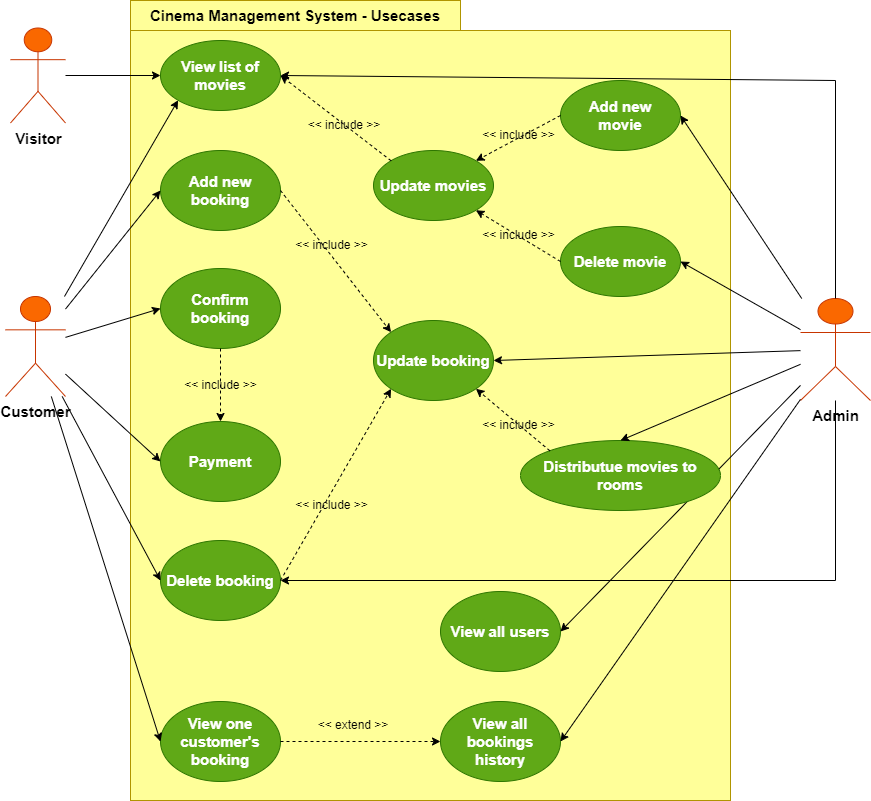

The diagram above was exported from draw.io. Its source (the exported page's mxGraphModel, read from the mxfile embedded in the PNG):
<mxGraphModel dx="1034" dy="1236" grid="1" gridSize="10" guides="1" tooltips="1" connect="1" arrows="1" fold="1" page="0" pageScale="1" pageWidth="850" pageHeight="1100" background="#ffffff" math="0" shadow="0">
  <root>
    <mxCell id="0" />
    <mxCell id="1" parent="0" />
    <mxCell id="ovL083Wn00SB7yHbJwIY-66" value="" style="rounded=0;whiteSpace=wrap;html=1;fillColor=#FFFF99;shadow=0;glass=0;strokeColor=#B09500;fontColor=#000000;" vertex="1" parent="1">
      <mxGeometry x="850" width="600" height="770" as="geometry" />
    </mxCell>
    <mxCell id="ovL083Wn00SB7yHbJwIY-67" value="&lt;font&gt;Visitor&lt;/font&gt;" style="shape=umlActor;verticalLabelPosition=bottom;verticalAlign=top;html=1;outlineConnect=0;fontStyle=1;fontSize=15;fillColor=#fa6800;fontColor=#000000;strokeColor=#C73500;" vertex="1" parent="1">
      <mxGeometry x="730" y="-2.5" width="55" height="95" as="geometry" />
    </mxCell>
    <mxCell id="ovL083Wn00SB7yHbJwIY-68" value="&lt;font&gt;Customer&lt;/font&gt;" style="shape=umlActor;verticalLabelPosition=bottom;verticalAlign=top;html=1;outlineConnect=0;labelPosition=center;align=center;fontStyle=1;fontSize=15;fillColor=#fa6800;fontColor=#000000;strokeColor=#C73500;" vertex="1" parent="1">
      <mxGeometry x="725" y="266" width="60" height="100" as="geometry" />
    </mxCell>
    <mxCell id="ovL083Wn00SB7yHbJwIY-69" value="&lt;font&gt;Admin&lt;/font&gt;" style="shape=umlActor;verticalLabelPosition=bottom;verticalAlign=top;html=1;labelPosition=center;align=center;fontStyle=1;fontSize=15;fillColor=#fa6800;fontColor=#000000;strokeColor=#C73500;" vertex="1" parent="1">
      <mxGeometry x="1520" y="268" width="70" height="102" as="geometry" />
    </mxCell>
    <mxCell id="ovL083Wn00SB7yHbJwIY-70" value="&lt;b&gt;&lt;font style=&quot;font-size: 15px;&quot;&gt;View list of movies&lt;/font&gt;&lt;/b&gt;" style="ellipse;whiteSpace=wrap;html=1;fillColor=#60a917;fontColor=#ffffff;strokeColor=#2D7600;" vertex="1" parent="1">
      <mxGeometry x="880" y="10" width="120" height="70" as="geometry" />
    </mxCell>
    <mxCell id="ovL083Wn00SB7yHbJwIY-71" value="&lt;b&gt;&lt;font style=&quot;font-size: 15px;&quot;&gt;Delete booking&lt;/font&gt;&lt;/b&gt;" style="ellipse;whiteSpace=wrap;html=1;fillColor=#60a917;fontColor=#ffffff;strokeColor=#2D7600;" vertex="1" parent="1">
      <mxGeometry x="880" y="510" width="120" height="80" as="geometry" />
    </mxCell>
    <mxCell id="ovL083Wn00SB7yHbJwIY-72" value="&lt;b&gt;&lt;font style=&quot;font-size: 15px;&quot;&gt;Add new booking&lt;/font&gt;&lt;/b&gt;" style="ellipse;whiteSpace=wrap;html=1;fillColor=#60a917;fontColor=#ffffff;strokeColor=#2D7600;" vertex="1" parent="1">
      <mxGeometry x="880" y="120" width="120" height="80" as="geometry" />
    </mxCell>
    <mxCell id="ovL083Wn00SB7yHbJwIY-73" value="&lt;b&gt;&lt;font style=&quot;font-size: 15px;&quot;&gt;Update booking&lt;/font&gt;&lt;/b&gt;" style="ellipse;whiteSpace=wrap;html=1;fillColor=#60a917;fontColor=#ffffff;strokeColor=#2D7600;" vertex="1" parent="1">
      <mxGeometry x="1093" y="290" width="120" height="80" as="geometry" />
    </mxCell>
    <mxCell id="ovL083Wn00SB7yHbJwIY-74" value="&lt;b&gt;&lt;font style=&quot;font-size: 15px;&quot;&gt;Payment&lt;/font&gt;&lt;/b&gt;" style="ellipse;whiteSpace=wrap;html=1;fillColor=#60a917;fontColor=#ffffff;strokeColor=#2D7600;" vertex="1" parent="1">
      <mxGeometry x="880" y="391" width="120" height="80" as="geometry" />
    </mxCell>
    <mxCell id="ovL083Wn00SB7yHbJwIY-75" value="" style="endArrow=classic;html=1;rounded=0;entryX=0;entryY=0.5;entryDx=0;entryDy=0;fontColor=#000000;strokeColor=#000000;" edge="1" parent="1" source="ovL083Wn00SB7yHbJwIY-67" target="ovL083Wn00SB7yHbJwIY-70">
      <mxGeometry width="50" height="50" relative="1" as="geometry">
        <mxPoint x="1050" y="340" as="sourcePoint" />
        <mxPoint x="1100" y="290" as="targetPoint" />
      </mxGeometry>
    </mxCell>
    <mxCell id="ovL083Wn00SB7yHbJwIY-76" value="" style="endArrow=classic;html=1;rounded=0;entryX=0;entryY=0.5;entryDx=0;entryDy=0;fontColor=#000000;strokeColor=#000000;" edge="1" parent="1" source="ovL083Wn00SB7yHbJwIY-68" target="ovL083Wn00SB7yHbJwIY-72">
      <mxGeometry width="50" height="50" relative="1" as="geometry">
        <mxPoint x="1050" y="340" as="sourcePoint" />
        <mxPoint x="1100" y="290" as="targetPoint" />
      </mxGeometry>
    </mxCell>
    <mxCell id="ovL083Wn00SB7yHbJwIY-77" value="" style="endArrow=classic;html=1;rounded=0;entryX=0;entryY=0.5;entryDx=0;entryDy=0;fontColor=#000000;strokeColor=#000000;" edge="1" parent="1" source="ovL083Wn00SB7yHbJwIY-68" target="ovL083Wn00SB7yHbJwIY-71">
      <mxGeometry width="50" height="50" relative="1" as="geometry">
        <mxPoint x="1050" y="340" as="sourcePoint" />
        <mxPoint x="1100" y="290" as="targetPoint" />
      </mxGeometry>
    </mxCell>
    <mxCell id="ovL083Wn00SB7yHbJwIY-78" value="" style="endArrow=classic;html=1;rounded=0;entryX=0;entryY=0.5;entryDx=0;entryDy=0;fontColor=#000000;strokeColor=#000000;" edge="1" parent="1" source="ovL083Wn00SB7yHbJwIY-68" target="ovL083Wn00SB7yHbJwIY-74">
      <mxGeometry width="50" height="50" relative="1" as="geometry">
        <mxPoint x="1050" y="340" as="sourcePoint" />
        <mxPoint x="1100" y="290" as="targetPoint" />
      </mxGeometry>
    </mxCell>
    <mxCell id="ovL083Wn00SB7yHbJwIY-79" value="" style="endArrow=classic;html=1;rounded=0;exitX=1;exitY=0.5;exitDx=0;exitDy=0;dashed=1;entryX=0;entryY=0;entryDx=0;entryDy=0;fontColor=#000000;strokeColor=#000000;" edge="1" parent="1" source="ovL083Wn00SB7yHbJwIY-72" target="ovL083Wn00SB7yHbJwIY-73">
      <mxGeometry width="50" height="50" relative="1" as="geometry">
        <mxPoint x="1050" y="340" as="sourcePoint" />
        <mxPoint x="1140" y="330" as="targetPoint" />
      </mxGeometry>
    </mxCell>
    <mxCell id="ovL083Wn00SB7yHbJwIY-80" value="" style="endArrow=classic;html=1;rounded=0;exitX=1;exitY=0.5;exitDx=0;exitDy=0;entryX=0;entryY=1;entryDx=0;entryDy=0;dashed=1;fontColor=#000000;strokeColor=#000000;" edge="1" parent="1" source="ovL083Wn00SB7yHbJwIY-71" target="ovL083Wn00SB7yHbJwIY-73">
      <mxGeometry width="50" height="50" relative="1" as="geometry">
        <mxPoint x="1050" y="340" as="sourcePoint" />
        <mxPoint x="1100" y="290" as="targetPoint" />
      </mxGeometry>
    </mxCell>
    <mxCell id="ovL083Wn00SB7yHbJwIY-81" value="&lt;b style=&quot;font-size: 15px;&quot;&gt;View all bookings&lt;br&gt;history&lt;/b&gt;" style="ellipse;whiteSpace=wrap;html=1;fillColor=#60a917;fontColor=#ffffff;strokeColor=#2D7600;" vertex="1" parent="1">
      <mxGeometry x="1160" y="671" width="120" height="80" as="geometry" />
    </mxCell>
    <mxCell id="ovL083Wn00SB7yHbJwIY-82" value="" style="endArrow=classic;html=1;rounded=0;entryX=1;entryY=0.5;entryDx=0;entryDy=0;strokeColor=#000000;fontColor=#000000;" edge="1" parent="1" source="ovL083Wn00SB7yHbJwIY-69" target="ovL083Wn00SB7yHbJwIY-70">
      <mxGeometry width="50" height="50" relative="1" as="geometry">
        <mxPoint x="1430" y="410" as="sourcePoint" />
        <mxPoint x="1130" y="380" as="targetPoint" />
        <Array as="points">
          <mxPoint x="1555" y="50" />
        </Array>
      </mxGeometry>
    </mxCell>
    <mxCell id="ovL083Wn00SB7yHbJwIY-83" value="" style="endArrow=classic;html=1;rounded=0;entryX=1;entryY=0.5;entryDx=0;entryDy=0;fontColor=#000000;strokeColor=#000000;" edge="1" parent="1" source="ovL083Wn00SB7yHbJwIY-69" target="ovL083Wn00SB7yHbJwIY-81">
      <mxGeometry width="50" height="50" relative="1" as="geometry">
        <mxPoint x="1080" y="430" as="sourcePoint" />
        <mxPoint x="1130" y="380" as="targetPoint" />
      </mxGeometry>
    </mxCell>
    <mxCell id="ovL083Wn00SB7yHbJwIY-84" value="&lt;b&gt;&lt;font style=&quot;font-size: 15px;&quot;&gt;Confirm booking&lt;/font&gt;&lt;/b&gt;" style="ellipse;whiteSpace=wrap;html=1;fillColor=#60a917;fontColor=#ffffff;strokeColor=#2D7600;" vertex="1" parent="1">
      <mxGeometry x="880" y="238" width="120" height="80" as="geometry" />
    </mxCell>
    <mxCell id="ovL083Wn00SB7yHbJwIY-85" value="" style="endArrow=classic;html=1;rounded=0;exitX=0.5;exitY=1;exitDx=0;exitDy=0;entryX=0.5;entryY=0;entryDx=0;entryDy=0;dashed=1;fontColor=#000000;strokeColor=#000000;" edge="1" parent="1" source="ovL083Wn00SB7yHbJwIY-84" target="ovL083Wn00SB7yHbJwIY-74">
      <mxGeometry width="50" height="50" relative="1" as="geometry">
        <mxPoint x="1080" y="430" as="sourcePoint" />
        <mxPoint x="1130" y="380" as="targetPoint" />
      </mxGeometry>
    </mxCell>
    <mxCell id="ovL083Wn00SB7yHbJwIY-86" value="" style="endArrow=classic;html=1;rounded=0;entryX=0;entryY=0.5;entryDx=0;entryDy=0;fontColor=#000000;strokeColor=#000000;" edge="1" parent="1" source="ovL083Wn00SB7yHbJwIY-68" target="ovL083Wn00SB7yHbJwIY-84">
      <mxGeometry width="50" height="50" relative="1" as="geometry">
        <mxPoint x="1080" y="350" as="sourcePoint" />
        <mxPoint x="1130" y="300" as="targetPoint" />
      </mxGeometry>
    </mxCell>
    <mxCell id="ovL083Wn00SB7yHbJwIY-87" value="" style="endArrow=classic;html=1;rounded=0;entryX=0;entryY=1;entryDx=0;entryDy=0;fontColor=#000000;strokeColor=#000000;" edge="1" parent="1" source="ovL083Wn00SB7yHbJwIY-68" target="ovL083Wn00SB7yHbJwIY-70">
      <mxGeometry width="50" height="50" relative="1" as="geometry">
        <mxPoint x="1080" y="350" as="sourcePoint" />
        <mxPoint x="1130" y="300" as="targetPoint" />
      </mxGeometry>
    </mxCell>
    <mxCell id="ovL083Wn00SB7yHbJwIY-88" value="&lt;b&gt;&lt;font style=&quot;font-size: 15px;&quot;&gt;View all users&lt;/font&gt;&lt;/b&gt;" style="ellipse;whiteSpace=wrap;html=1;fillColor=#60a917;fontColor=#ffffff;strokeColor=#2D7600;" vertex="1" parent="1">
      <mxGeometry x="1160" y="561" width="120" height="80" as="geometry" />
    </mxCell>
    <mxCell id="ovL083Wn00SB7yHbJwIY-89" value="&lt;b style=&quot;font-size: 15px;&quot;&gt;View one customer's&lt;br&gt;booking&lt;/b&gt;" style="ellipse;whiteSpace=wrap;html=1;fillColor=#60a917;fontColor=#ffffff;strokeColor=#2D7600;" vertex="1" parent="1">
      <mxGeometry x="880" y="671" width="120" height="80" as="geometry" />
    </mxCell>
    <mxCell id="ovL083Wn00SB7yHbJwIY-90" value="" style="endArrow=classic;html=1;rounded=0;exitX=1;exitY=0.5;exitDx=0;exitDy=0;entryX=0;entryY=0.5;entryDx=0;entryDy=0;dashed=1;fontColor=#000000;strokeColor=#000000;" edge="1" parent="1" source="ovL083Wn00SB7yHbJwIY-89" target="ovL083Wn00SB7yHbJwIY-81">
      <mxGeometry width="50" height="50" relative="1" as="geometry">
        <mxPoint x="1165" y="429" as="sourcePoint" />
        <mxPoint x="1165" y="520" as="targetPoint" />
      </mxGeometry>
    </mxCell>
    <mxCell id="ovL083Wn00SB7yHbJwIY-91" value="&amp;lt;&amp;lt; extend &amp;gt;&amp;gt;" style="text;html=1;strokeColor=none;fillColor=none;align=center;verticalAlign=middle;whiteSpace=wrap;rounded=0;fontColor=#000000;" vertex="1" parent="1">
      <mxGeometry x="1030" y="680" width="86" height="30" as="geometry" />
    </mxCell>
    <mxCell id="ovL083Wn00SB7yHbJwIY-92" value="" style="endArrow=classic;html=1;rounded=0;entryX=0;entryY=0.5;entryDx=0;entryDy=0;fontColor=#000000;strokeColor=#000000;" edge="1" parent="1" source="ovL083Wn00SB7yHbJwIY-68" target="ovL083Wn00SB7yHbJwIY-89">
      <mxGeometry width="50" height="50" relative="1" as="geometry">
        <mxPoint x="1080" y="350" as="sourcePoint" />
        <mxPoint x="1130" y="300" as="targetPoint" />
      </mxGeometry>
    </mxCell>
    <mxCell id="ovL083Wn00SB7yHbJwIY-93" value="&amp;lt;&amp;lt; include &amp;gt;&amp;gt;" style="text;html=1;strokeColor=none;fillColor=none;align=center;verticalAlign=middle;whiteSpace=wrap;rounded=0;fontColor=#000000;" vertex="1" parent="1">
      <mxGeometry x="1010" y="200" width="83" height="30" as="geometry" />
    </mxCell>
    <mxCell id="ovL083Wn00SB7yHbJwIY-94" value="" style="endArrow=classic;html=1;rounded=0;entryX=1;entryY=0.5;entryDx=0;entryDy=0;fontColor=#000000;strokeColor=#000000;" edge="1" parent="1" source="ovL083Wn00SB7yHbJwIY-69" target="ovL083Wn00SB7yHbJwIY-88">
      <mxGeometry width="50" height="50" relative="1" as="geometry">
        <mxPoint x="1080" y="350" as="sourcePoint" />
        <mxPoint x="1130" y="300" as="targetPoint" />
      </mxGeometry>
    </mxCell>
    <mxCell id="ovL083Wn00SB7yHbJwIY-95" value="" style="endArrow=classic;html=1;rounded=0;entryX=1;entryY=0.5;entryDx=0;entryDy=0;fontColor=#000000;strokeColor=#000000;" edge="1" parent="1" source="ovL083Wn00SB7yHbJwIY-69" target="ovL083Wn00SB7yHbJwIY-71">
      <mxGeometry width="50" height="50" relative="1" as="geometry">
        <mxPoint x="1080" y="350" as="sourcePoint" />
        <mxPoint x="1130" y="300" as="targetPoint" />
        <Array as="points">
          <mxPoint x="1555" y="550" />
        </Array>
      </mxGeometry>
    </mxCell>
    <mxCell id="ovL083Wn00SB7yHbJwIY-96" value="" style="endArrow=classic;html=1;rounded=0;entryX=1;entryY=0.5;entryDx=0;entryDy=0;fontColor=#000000;strokeColor=#000000;" edge="1" parent="1" source="ovL083Wn00SB7yHbJwIY-69" target="ovL083Wn00SB7yHbJwIY-73">
      <mxGeometry width="50" height="50" relative="1" as="geometry">
        <mxPoint x="1080" y="350" as="sourcePoint" />
        <mxPoint x="1130" y="300" as="targetPoint" />
      </mxGeometry>
    </mxCell>
    <mxCell id="ovL083Wn00SB7yHbJwIY-97" value="&amp;lt;&amp;lt; include &amp;gt;&amp;gt;" style="text;html=1;strokeColor=none;fillColor=none;align=center;verticalAlign=middle;whiteSpace=wrap;rounded=0;fontColor=#000000;" vertex="1" parent="1">
      <mxGeometry x="1010" y="460" width="83" height="30" as="geometry" />
    </mxCell>
    <mxCell id="ovL083Wn00SB7yHbJwIY-98" value="&amp;lt;&amp;lt; include &amp;gt;&amp;gt;" style="text;html=1;strokeColor=none;fillColor=none;align=center;verticalAlign=middle;whiteSpace=wrap;rounded=0;fontColor=#000000;" vertex="1" parent="1">
      <mxGeometry x="1197" y="380" width="83" height="30" as="geometry" />
    </mxCell>
    <mxCell id="ovL083Wn00SB7yHbJwIY-99" value="&lt;b&gt;&lt;font style=&quot;font-size: 15px;&quot;&gt;Cinema Management System - Usecases&lt;/font&gt;&lt;/b&gt;" style="rounded=0;whiteSpace=wrap;html=1;fillColor=#FFFF99;fontColor=#000000;strokeColor=#B09500;" vertex="1" parent="1">
      <mxGeometry x="850" y="-30" width="330" height="30" as="geometry" />
    </mxCell>
    <mxCell id="ovL083Wn00SB7yHbJwIY-100" value="&lt;font style=&quot;font-size: 15px;&quot;&gt;Add new &lt;br&gt;movie&lt;/font&gt;" style="ellipse;whiteSpace=wrap;html=1;fillColor=#60a917;fontColor=#ffffff;strokeColor=#2D7600;fontStyle=1" vertex="1" parent="1">
      <mxGeometry x="1280" y="50" width="120" height="70" as="geometry" />
    </mxCell>
    <mxCell id="ovL083Wn00SB7yHbJwIY-101" value="&lt;span style=&quot;font-size: 15px;&quot;&gt;Delete movie&lt;/span&gt;" style="ellipse;whiteSpace=wrap;html=1;fillColor=#60a917;fontColor=#ffffff;strokeColor=#2D7600;fontStyle=1" vertex="1" parent="1">
      <mxGeometry x="1280" y="196" width="120" height="70" as="geometry" />
    </mxCell>
    <mxCell id="ovL083Wn00SB7yHbJwIY-102" value="&lt;span style=&quot;font-size: 15px;&quot;&gt;Update movies&lt;/span&gt;" style="ellipse;whiteSpace=wrap;html=1;fillColor=#60a917;fontColor=#ffffff;strokeColor=#2D7600;fontStyle=1" vertex="1" parent="1">
      <mxGeometry x="1093" y="120" width="120" height="70" as="geometry" />
    </mxCell>
    <mxCell id="ovL083Wn00SB7yHbJwIY-103" value="" style="endArrow=classic;html=1;rounded=0;exitX=0;exitY=0.5;exitDx=0;exitDy=0;dashed=1;entryX=1;entryY=0;entryDx=0;entryDy=0;fontColor=#000000;strokeColor=#000000;" edge="1" parent="1" source="ovL083Wn00SB7yHbJwIY-100" target="ovL083Wn00SB7yHbJwIY-102">
      <mxGeometry width="50" height="50" relative="1" as="geometry">
        <mxPoint x="1070" y="140" as="sourcePoint" />
        <mxPoint x="1248" y="280" as="targetPoint" />
      </mxGeometry>
    </mxCell>
    <mxCell id="ovL083Wn00SB7yHbJwIY-107" value="" style="endArrow=classic;html=1;rounded=0;exitX=0;exitY=0.5;exitDx=0;exitDy=0;dashed=1;entryX=1;entryY=1;entryDx=0;entryDy=0;fontColor=#000000;strokeColor=#000000;" edge="1" parent="1" source="ovL083Wn00SB7yHbJwIY-101" target="ovL083Wn00SB7yHbJwIY-102">
      <mxGeometry width="50" height="50" relative="1" as="geometry">
        <mxPoint x="1320" y="80" as="sourcePoint" />
        <mxPoint x="1230" y="105" as="targetPoint" />
      </mxGeometry>
    </mxCell>
    <mxCell id="ovL083Wn00SB7yHbJwIY-109" value="&lt;span style=&quot;font-size: 15px;&quot;&gt;Distributue movies to rooms&lt;/span&gt;" style="ellipse;whiteSpace=wrap;html=1;fillColor=#60a917;fontColor=#ffffff;strokeColor=#2D7600;fontStyle=1" vertex="1" parent="1">
      <mxGeometry x="1240" y="410" width="200" height="70" as="geometry" />
    </mxCell>
    <mxCell id="ovL083Wn00SB7yHbJwIY-110" value="" style="endArrow=classic;html=1;rounded=0;exitX=0;exitY=0;exitDx=0;exitDy=0;entryX=1;entryY=0.5;entryDx=0;entryDy=0;dashed=1;fontColor=#000000;strokeColor=#000000;" edge="1" parent="1" source="ovL083Wn00SB7yHbJwIY-102" target="ovL083Wn00SB7yHbJwIY-70">
      <mxGeometry width="50" height="50" relative="1" as="geometry">
        <mxPoint x="1037" y="159.5" as="sourcePoint" />
        <mxPoint x="1202" y="159.5" as="targetPoint" />
      </mxGeometry>
    </mxCell>
    <mxCell id="ovL083Wn00SB7yHbJwIY-113" value="&amp;lt;&amp;lt; include &amp;gt;&amp;gt;" style="text;html=1;strokeColor=none;fillColor=none;align=center;verticalAlign=middle;whiteSpace=wrap;rounded=0;fontColor=#000000;" vertex="1" parent="1">
      <mxGeometry x="1021" y="80" width="86" height="30" as="geometry" />
    </mxCell>
    <mxCell id="ovL083Wn00SB7yHbJwIY-114" value="" style="endArrow=classic;html=1;rounded=0;entryX=1;entryY=0.5;entryDx=0;entryDy=0;fontColor=#000000;strokeColor=#000000;" edge="1" parent="1" source="ovL083Wn00SB7yHbJwIY-69" target="ovL083Wn00SB7yHbJwIY-100">
      <mxGeometry width="50" height="50" relative="1" as="geometry">
        <mxPoint x="930" y="280" as="sourcePoint" />
        <mxPoint x="980" y="230" as="targetPoint" />
      </mxGeometry>
    </mxCell>
    <mxCell id="ovL083Wn00SB7yHbJwIY-115" value="" style="endArrow=classic;html=1;rounded=0;entryX=1;entryY=0.5;entryDx=0;entryDy=0;fontColor=#000000;strokeColor=#000000;" edge="1" parent="1" source="ovL083Wn00SB7yHbJwIY-69" target="ovL083Wn00SB7yHbJwIY-101">
      <mxGeometry width="50" height="50" relative="1" as="geometry">
        <mxPoint x="930" y="280" as="sourcePoint" />
        <mxPoint x="980" y="230" as="targetPoint" />
      </mxGeometry>
    </mxCell>
    <mxCell id="ovL083Wn00SB7yHbJwIY-117" value="" style="endArrow=classic;html=1;rounded=0;entryX=0.5;entryY=0;entryDx=0;entryDy=0;strokeColor=#000000;" edge="1" parent="1" source="ovL083Wn00SB7yHbJwIY-69" target="ovL083Wn00SB7yHbJwIY-109">
      <mxGeometry width="50" height="50" relative="1" as="geometry">
        <mxPoint x="1169" y="480" as="sourcePoint" />
        <mxPoint x="1219" y="430" as="targetPoint" />
      </mxGeometry>
    </mxCell>
    <mxCell id="ovL083Wn00SB7yHbJwIY-118" value="&amp;lt;&amp;lt; include &amp;gt;&amp;gt;" style="text;html=1;strokeColor=none;fillColor=none;align=center;verticalAlign=middle;whiteSpace=wrap;rounded=0;fontColor=#000000;" vertex="1" parent="1">
      <mxGeometry x="1197" y="90" width="83" height="30" as="geometry" />
    </mxCell>
    <mxCell id="ovL083Wn00SB7yHbJwIY-120" value="&amp;lt;&amp;lt; include &amp;gt;&amp;gt;" style="text;html=1;strokeColor=none;fillColor=none;align=center;verticalAlign=middle;whiteSpace=wrap;rounded=0;fontColor=#000000;" vertex="1" parent="1">
      <mxGeometry x="1197" y="190" width="83" height="30" as="geometry" />
    </mxCell>
    <mxCell id="ovL083Wn00SB7yHbJwIY-130" value="" style="endArrow=classic;html=1;rounded=0;exitX=0;exitY=0;exitDx=0;exitDy=0;entryX=1;entryY=1;entryDx=0;entryDy=0;strokeColor=#000000;dashed=1;" edge="1" parent="1" source="ovL083Wn00SB7yHbJwIY-109" target="ovL083Wn00SB7yHbJwIY-73">
      <mxGeometry width="50" height="50" relative="1" as="geometry">
        <mxPoint x="930" y="380" as="sourcePoint" />
        <mxPoint x="980" y="330" as="targetPoint" />
      </mxGeometry>
    </mxCell>
    <mxCell id="ovL083Wn00SB7yHbJwIY-131" value="&amp;lt;&amp;lt; include &amp;gt;&amp;gt;" style="text;html=1;strokeColor=none;fillColor=none;align=center;verticalAlign=middle;whiteSpace=wrap;rounded=0;fontColor=#000000;" vertex="1" parent="1">
      <mxGeometry x="898.5" y="340" width="83" height="30" as="geometry" />
    </mxCell>
  </root>
</mxGraphModel>